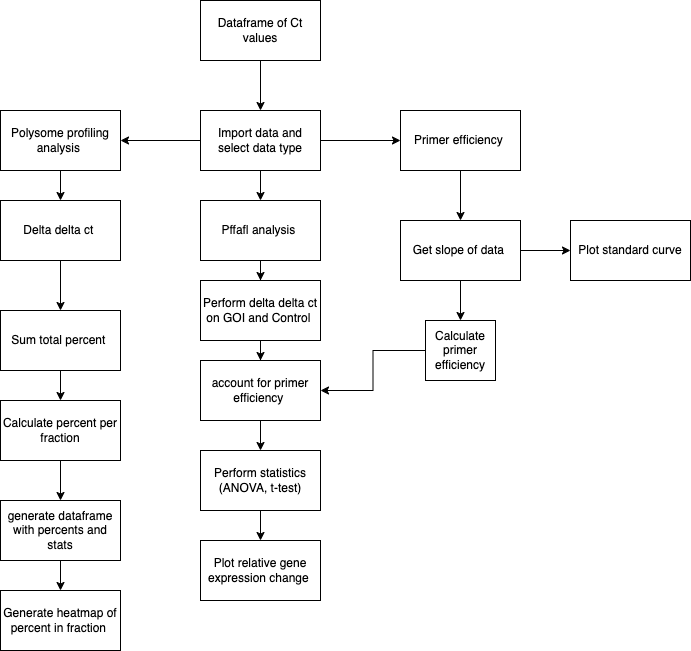

The diagram above was exported from draw.io. Its source (the exported page's mxGraphModel, read from the mxfile embedded in the PNG):
<mxGraphModel dx="1434" dy="869" grid="1" gridSize="10" guides="1" tooltips="1" connect="1" arrows="1" fold="1" page="1" pageScale="1" pageWidth="850" pageHeight="1100" math="0" shadow="0">
  <root>
    <mxCell id="0" />
    <mxCell id="1" parent="0" />
    <mxCell id="ye3f2zkI2SW8XAAPwv2G-3" value="" style="edgeStyle=orthogonalEdgeStyle;rounded=0;orthogonalLoop=1;jettySize=auto;html=1;" edge="1" parent="1" source="ye3f2zkI2SW8XAAPwv2G-1" target="ye3f2zkI2SW8XAAPwv2G-2">
      <mxGeometry relative="1" as="geometry" />
    </mxCell>
    <mxCell id="ye3f2zkI2SW8XAAPwv2G-1" value="Dataframe of Ct values" style="rounded=0;whiteSpace=wrap;html=1;" vertex="1" parent="1">
      <mxGeometry x="360" y="60" width="120" height="60" as="geometry" />
    </mxCell>
    <mxCell id="ye3f2zkI2SW8XAAPwv2G-5" value="" style="edgeStyle=orthogonalEdgeStyle;rounded=0;orthogonalLoop=1;jettySize=auto;html=1;" edge="1" parent="1" source="ye3f2zkI2SW8XAAPwv2G-2" target="ye3f2zkI2SW8XAAPwv2G-4">
      <mxGeometry relative="1" as="geometry" />
    </mxCell>
    <mxCell id="ye3f2zkI2SW8XAAPwv2G-7" value="" style="edgeStyle=orthogonalEdgeStyle;rounded=0;orthogonalLoop=1;jettySize=auto;html=1;" edge="1" parent="1" source="ye3f2zkI2SW8XAAPwv2G-2" target="ye3f2zkI2SW8XAAPwv2G-6">
      <mxGeometry relative="1" as="geometry" />
    </mxCell>
    <mxCell id="ye3f2zkI2SW8XAAPwv2G-9" value="" style="edgeStyle=orthogonalEdgeStyle;rounded=0;orthogonalLoop=1;jettySize=auto;html=1;" edge="1" parent="1" source="ye3f2zkI2SW8XAAPwv2G-2" target="ye3f2zkI2SW8XAAPwv2G-8">
      <mxGeometry relative="1" as="geometry" />
    </mxCell>
    <mxCell id="ye3f2zkI2SW8XAAPwv2G-2" value="Import data and select data type" style="whiteSpace=wrap;html=1;rounded=0;" vertex="1" parent="1">
      <mxGeometry x="360" y="170" width="120" height="60" as="geometry" />
    </mxCell>
    <mxCell id="ye3f2zkI2SW8XAAPwv2G-20" value="" style="edgeStyle=orthogonalEdgeStyle;rounded=0;orthogonalLoop=1;jettySize=auto;html=1;" edge="1" parent="1" source="ye3f2zkI2SW8XAAPwv2G-4" target="ye3f2zkI2SW8XAAPwv2G-19">
      <mxGeometry relative="1" as="geometry" />
    </mxCell>
    <mxCell id="ye3f2zkI2SW8XAAPwv2G-4" value="Polysome profiling analysis&amp;nbsp;" style="whiteSpace=wrap;html=1;rounded=0;" vertex="1" parent="1">
      <mxGeometry x="160" y="170" width="120" height="60" as="geometry" />
    </mxCell>
    <mxCell id="ye3f2zkI2SW8XAAPwv2G-13" value="" style="edgeStyle=orthogonalEdgeStyle;rounded=0;orthogonalLoop=1;jettySize=auto;html=1;" edge="1" parent="1" source="ye3f2zkI2SW8XAAPwv2G-6" target="ye3f2zkI2SW8XAAPwv2G-12">
      <mxGeometry relative="1" as="geometry" />
    </mxCell>
    <mxCell id="ye3f2zkI2SW8XAAPwv2G-6" value="Pffafl analysis&amp;nbsp;" style="whiteSpace=wrap;html=1;rounded=0;" vertex="1" parent="1">
      <mxGeometry x="360" y="260" width="120" height="60" as="geometry" />
    </mxCell>
    <mxCell id="ye3f2zkI2SW8XAAPwv2G-11" value="" style="edgeStyle=orthogonalEdgeStyle;rounded=0;orthogonalLoop=1;jettySize=auto;html=1;" edge="1" parent="1" source="ye3f2zkI2SW8XAAPwv2G-8" target="ye3f2zkI2SW8XAAPwv2G-10">
      <mxGeometry relative="1" as="geometry" />
    </mxCell>
    <mxCell id="ye3f2zkI2SW8XAAPwv2G-8" value="Primer efficiency&amp;nbsp;" style="whiteSpace=wrap;html=1;rounded=0;" vertex="1" parent="1">
      <mxGeometry x="560" y="170" width="120" height="60" as="geometry" />
    </mxCell>
    <mxCell id="ye3f2zkI2SW8XAAPwv2G-17" value="" style="edgeStyle=orthogonalEdgeStyle;rounded=0;orthogonalLoop=1;jettySize=auto;html=1;" edge="1" parent="1" source="ye3f2zkI2SW8XAAPwv2G-10" target="ye3f2zkI2SW8XAAPwv2G-16">
      <mxGeometry relative="1" as="geometry" />
    </mxCell>
    <mxCell id="ye3f2zkI2SW8XAAPwv2G-33" value="" style="edgeStyle=orthogonalEdgeStyle;rounded=0;orthogonalLoop=1;jettySize=auto;html=1;" edge="1" parent="1" source="ye3f2zkI2SW8XAAPwv2G-10" target="ye3f2zkI2SW8XAAPwv2G-32">
      <mxGeometry relative="1" as="geometry" />
    </mxCell>
    <mxCell id="ye3f2zkI2SW8XAAPwv2G-10" value="Get slope of data&amp;nbsp;" style="whiteSpace=wrap;html=1;rounded=0;" vertex="1" parent="1">
      <mxGeometry x="560" y="280" width="120" height="60" as="geometry" />
    </mxCell>
    <mxCell id="ye3f2zkI2SW8XAAPwv2G-15" value="" style="edgeStyle=orthogonalEdgeStyle;rounded=0;orthogonalLoop=1;jettySize=auto;html=1;" edge="1" parent="1" source="ye3f2zkI2SW8XAAPwv2G-12" target="ye3f2zkI2SW8XAAPwv2G-14">
      <mxGeometry relative="1" as="geometry" />
    </mxCell>
    <mxCell id="ye3f2zkI2SW8XAAPwv2G-12" value="Perform delta delta ct on GOI and Control&amp;nbsp;" style="whiteSpace=wrap;html=1;rounded=0;" vertex="1" parent="1">
      <mxGeometry x="360" y="340" width="120" height="60" as="geometry" />
    </mxCell>
    <mxCell id="ye3f2zkI2SW8XAAPwv2G-22" value="" style="edgeStyle=orthogonalEdgeStyle;rounded=0;orthogonalLoop=1;jettySize=auto;html=1;" edge="1" parent="1" source="ye3f2zkI2SW8XAAPwv2G-14" target="ye3f2zkI2SW8XAAPwv2G-21">
      <mxGeometry relative="1" as="geometry" />
    </mxCell>
    <mxCell id="ye3f2zkI2SW8XAAPwv2G-14" value="account for primer efficiency&amp;nbsp;" style="whiteSpace=wrap;html=1;rounded=0;" vertex="1" parent="1">
      <mxGeometry x="360" y="420" width="120" height="60" as="geometry" />
    </mxCell>
    <mxCell id="ye3f2zkI2SW8XAAPwv2G-18" style="edgeStyle=orthogonalEdgeStyle;rounded=0;orthogonalLoop=1;jettySize=auto;html=1;" edge="1" parent="1" source="ye3f2zkI2SW8XAAPwv2G-16" target="ye3f2zkI2SW8XAAPwv2G-14">
      <mxGeometry relative="1" as="geometry" />
    </mxCell>
    <mxCell id="ye3f2zkI2SW8XAAPwv2G-16" value="Calculate primer efficiency" style="whiteSpace=wrap;html=1;rounded=0;" vertex="1" parent="1">
      <mxGeometry x="585" y="380" width="70" height="60" as="geometry" />
    </mxCell>
    <mxCell id="ye3f2zkI2SW8XAAPwv2G-25" value="" style="edgeStyle=orthogonalEdgeStyle;rounded=0;orthogonalLoop=1;jettySize=auto;html=1;" edge="1" parent="1" source="ye3f2zkI2SW8XAAPwv2G-19" target="ye3f2zkI2SW8XAAPwv2G-24">
      <mxGeometry relative="1" as="geometry" />
    </mxCell>
    <mxCell id="ye3f2zkI2SW8XAAPwv2G-19" value="Delta delta ct&amp;nbsp;" style="whiteSpace=wrap;html=1;rounded=0;" vertex="1" parent="1">
      <mxGeometry x="160" y="260" width="120" height="60" as="geometry" />
    </mxCell>
    <mxCell id="ye3f2zkI2SW8XAAPwv2G-31" value="" style="edgeStyle=orthogonalEdgeStyle;rounded=0;orthogonalLoop=1;jettySize=auto;html=1;" edge="1" parent="1" source="ye3f2zkI2SW8XAAPwv2G-21" target="ye3f2zkI2SW8XAAPwv2G-30">
      <mxGeometry relative="1" as="geometry" />
    </mxCell>
    <mxCell id="ye3f2zkI2SW8XAAPwv2G-21" value="Perform statistics (ANOVA, t-test)" style="whiteSpace=wrap;html=1;rounded=0;" vertex="1" parent="1">
      <mxGeometry x="360" y="510" width="120" height="60" as="geometry" />
    </mxCell>
    <mxCell id="ye3f2zkI2SW8XAAPwv2G-27" value="" style="edgeStyle=orthogonalEdgeStyle;rounded=0;orthogonalLoop=1;jettySize=auto;html=1;" edge="1" parent="1" source="ye3f2zkI2SW8XAAPwv2G-24" target="ye3f2zkI2SW8XAAPwv2G-26">
      <mxGeometry relative="1" as="geometry" />
    </mxCell>
    <mxCell id="ye3f2zkI2SW8XAAPwv2G-24" value="Sum total percent&amp;nbsp;" style="whiteSpace=wrap;html=1;rounded=0;" vertex="1" parent="1">
      <mxGeometry x="160" y="370" width="120" height="60" as="geometry" />
    </mxCell>
    <mxCell id="ye3f2zkI2SW8XAAPwv2G-29" value="" style="edgeStyle=orthogonalEdgeStyle;rounded=0;orthogonalLoop=1;jettySize=auto;html=1;" edge="1" parent="1" source="ye3f2zkI2SW8XAAPwv2G-26" target="ye3f2zkI2SW8XAAPwv2G-28">
      <mxGeometry relative="1" as="geometry" />
    </mxCell>
    <mxCell id="ye3f2zkI2SW8XAAPwv2G-26" value="Calculate percent per fraction" style="whiteSpace=wrap;html=1;rounded=0;" vertex="1" parent="1">
      <mxGeometry x="160" y="460" width="120" height="60" as="geometry" />
    </mxCell>
    <mxCell id="ye3f2zkI2SW8XAAPwv2G-35" value="" style="edgeStyle=orthogonalEdgeStyle;rounded=0;orthogonalLoop=1;jettySize=auto;html=1;" edge="1" parent="1" source="ye3f2zkI2SW8XAAPwv2G-28" target="ye3f2zkI2SW8XAAPwv2G-34">
      <mxGeometry relative="1" as="geometry" />
    </mxCell>
    <mxCell id="ye3f2zkI2SW8XAAPwv2G-28" value="generate dataframe with percents and stats" style="whiteSpace=wrap;html=1;rounded=0;" vertex="1" parent="1">
      <mxGeometry x="160" y="560" width="120" height="60" as="geometry" />
    </mxCell>
    <mxCell id="ye3f2zkI2SW8XAAPwv2G-30" value="Plot relative gene expression change&amp;nbsp;" style="whiteSpace=wrap;html=1;rounded=0;" vertex="1" parent="1">
      <mxGeometry x="360" y="600" width="120" height="60" as="geometry" />
    </mxCell>
    <mxCell id="ye3f2zkI2SW8XAAPwv2G-32" value="Plot standard curve" style="whiteSpace=wrap;html=1;rounded=0;" vertex="1" parent="1">
      <mxGeometry x="730" y="280" width="120" height="60" as="geometry" />
    </mxCell>
    <mxCell id="ye3f2zkI2SW8XAAPwv2G-34" value="Generate heatmap of percent in fraction&amp;nbsp;" style="whiteSpace=wrap;html=1;rounded=0;" vertex="1" parent="1">
      <mxGeometry x="160" y="650" width="120" height="60" as="geometry" />
    </mxCell>
  </root>
</mxGraphModel>